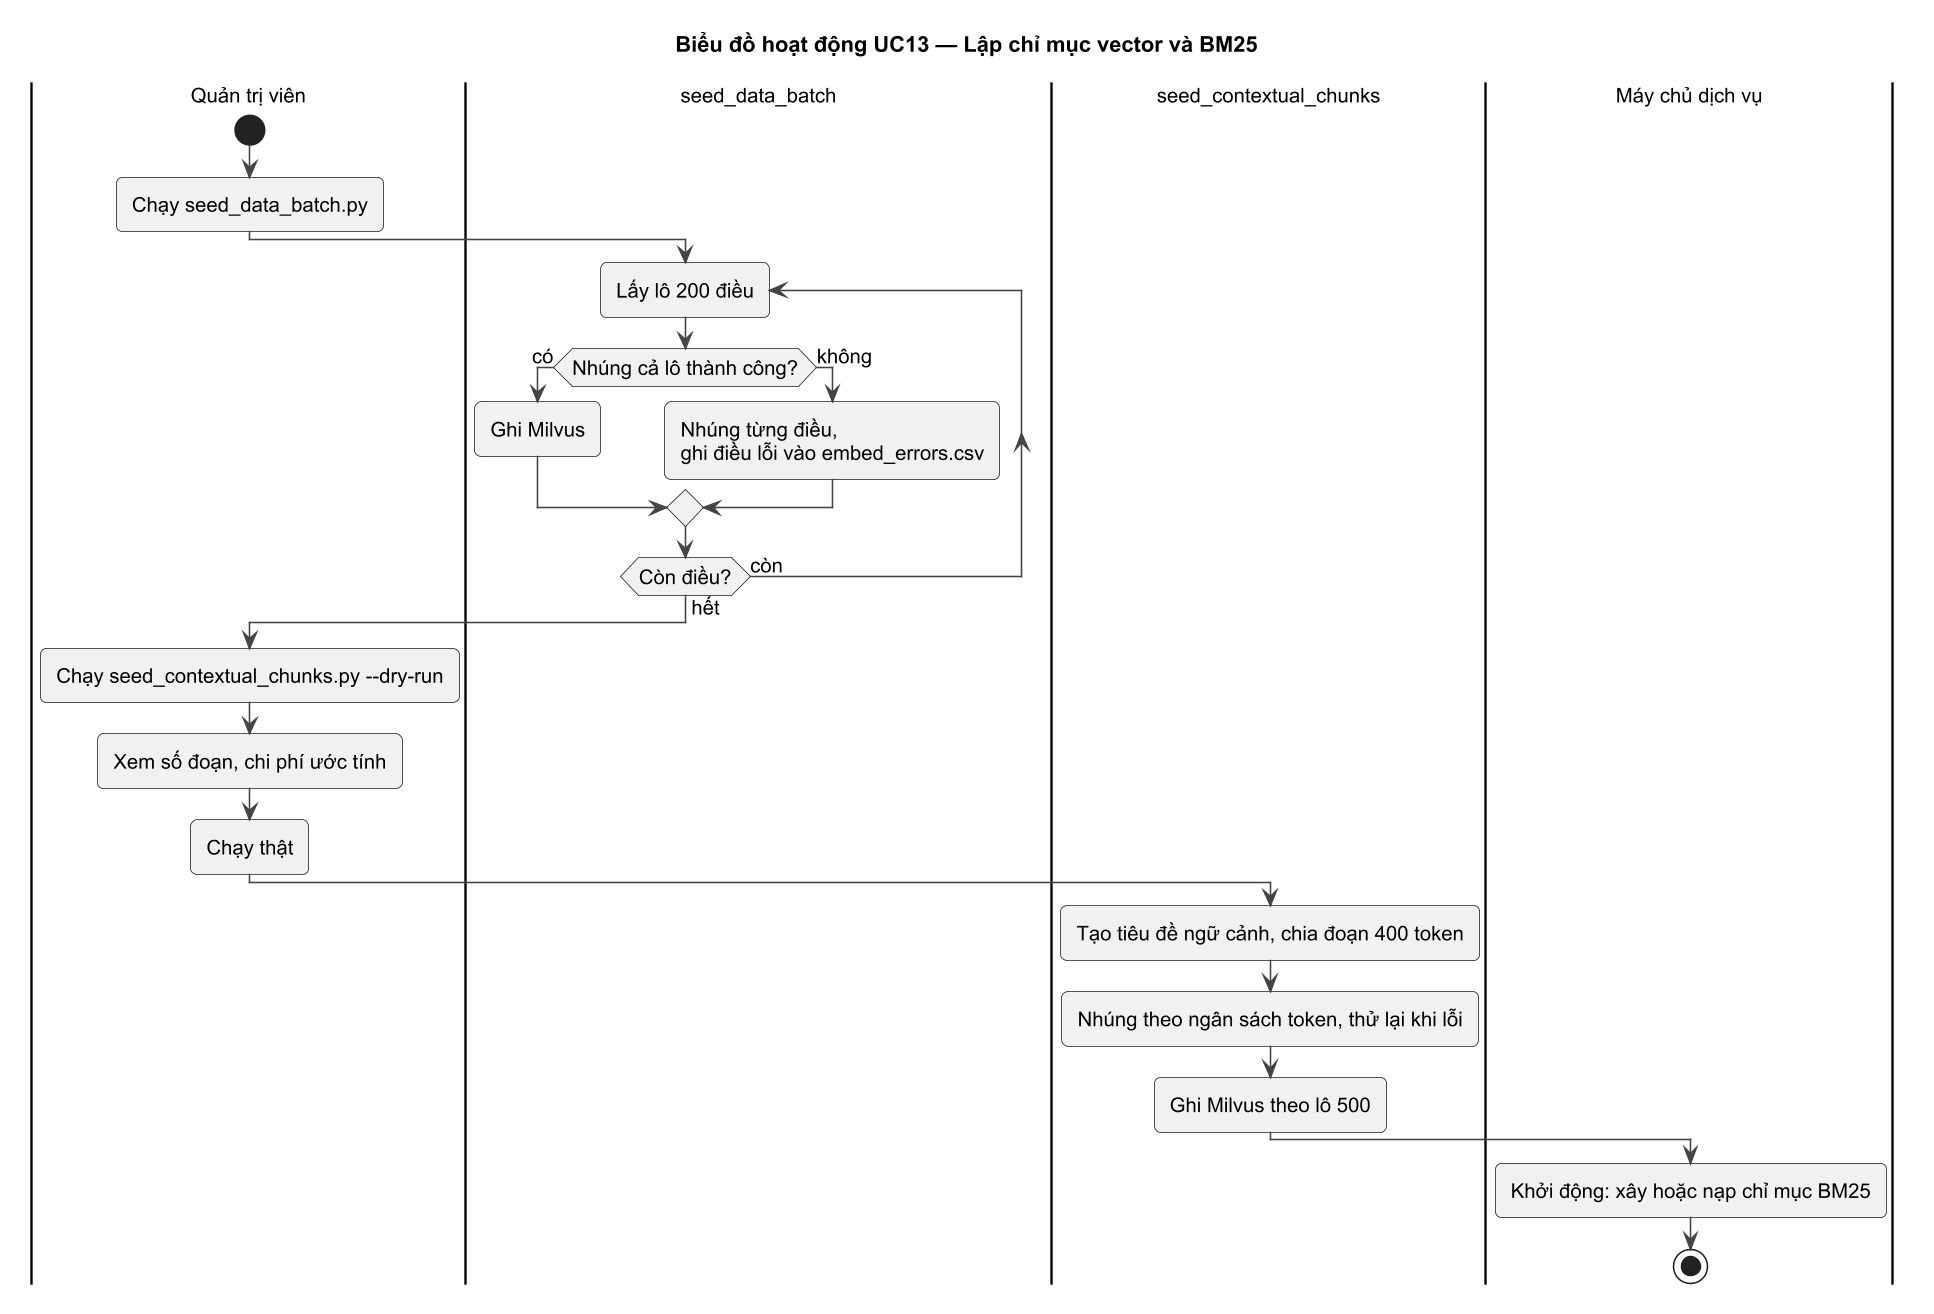

The diagram above was rendered by PlantUML. Its source (embedded in the PNG):
@startuml UC13_ACT
!pragma layout smetana
!include ../_style.iuml
title Biểu đồ hoạt động UC13 — Lập chỉ mục vector và BM25
|Quản trị viên|
start
:Chạy seed_data_batch.py;
|seed_data_batch|
repeat :Lấy lô 200 điều;
  if (Nhúng cả lô thành công?) then (có)
    :Ghi Milvus;
  else (không)
    :Nhúng từng điều,\nghi điều lỗi vào embed_errors.csv;
  endif
repeat while (Còn điều?) is (còn) not (hết)
|Quản trị viên|
:Chạy seed_contextual_chunks.py --dry-run;
:Xem số đoạn, chi phí ước tính;
:Chạy thật;
|seed_contextual_chunks|
:Tạo tiêu đề ngữ cảnh, chia đoạn 400 token;
:Nhúng theo ngân sách token, thử lại khi lỗi;
:Ghi Milvus theo lô 500;
|Máy chủ dịch vụ|
:Khởi động: xây hoặc nạp chỉ mục BM25;
stop
@enduml